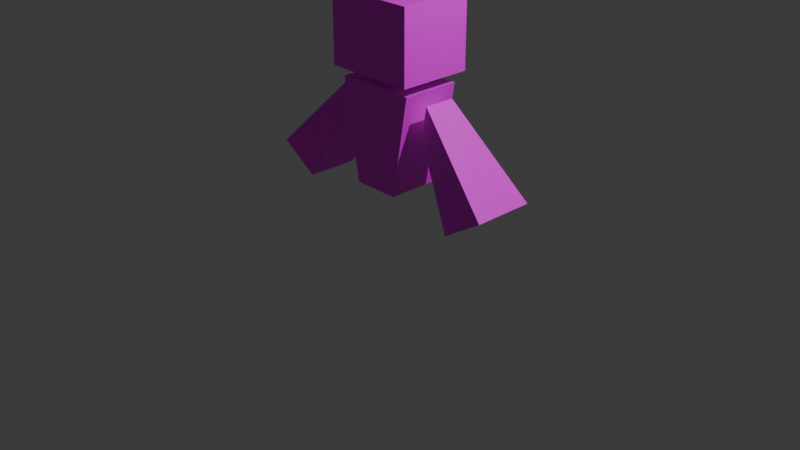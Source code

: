 # Source: player.blend  (saved by Blender 4.1.24; exported with 4.5.12 LTS)
import bpy
from mathutils import Matrix  # noqa: F401  (used for matrix-valued properties, if any)

bpy.ops.wm.read_factory_settings(use_empty=True)
scene = bpy.context.scene
scene.name = 'Scene'

# ---- collections
col_collection = bpy.data.collections.new('Collection'); scene.collection.children.link(col_collection)

# ---- images (referenced by path relative to the original .blend; pixels are not part of the script)
import os
ASSET_DIR = os.environ.get("B2B_ASSET_DIR", "")  # directory of the original .blend (textures are referenced by path, not embedded)
HERE = os.path.dirname(os.path.abspath(__file__))  # packed textures are extracted next to this script under _unpacked/

def load_image(name, relpath, width, height, colorspace="sRGB"):
    """Load a texture the original file referenced (path relative to the .blend, or extracted next to this script)."""
    p = next((c for c in (os.path.join(HERE, relpath), os.path.join(ASSET_DIR, relpath)) if relpath and os.path.exists(c)), "")
    if p:
        img = bpy.data.images.load(p, check_existing=True)
        img.name = name
    else:  # same state as the original file: an image datablock whose file is absent (Cycles renders it pink)
        img = bpy.data.images.new(name, width, height)
        img.source = "FILE"
        img.filepath = "//" + (relpath or name)
    img.colorspace_settings.name = colorspace
    return img
img_tex_png = load_image('tex.png', 'tex.png', 1024, 1024, 'sRGB')
img_tex_png_001 = load_image('tex.png.001', 'tex.png', 1024, 1024, 'sRGB')
img_tex_png_002 = load_image('tex.png.002', 'tex.png', 1024, 1024, 'sRGB')
img_tex_png_003 = load_image('tex.png.003', 'tex.png', 1024, 1024, 'sRGB')

# ---- materials (node trees are filled in below, after node groups)
mat_001 = bpy.data.materials.new('マテリアル.001')
mat_001.use_transparent_shadow = False
mat_001.roughness = 0.5
mat_002 = bpy.data.materials.new('マテリアル.002')
mat_002.use_transparent_shadow = False
mat_002.roughness = 0.5
mat_004 = bpy.data.materials.new('マテリアル.004')
mat_004.use_transparent_shadow = False
mat_004.roughness = 0.5
mat_x = bpy.data.materials.new('マテリアル')
mat_x.use_transparent_shadow = False
mat_x.roughness = 0.5

# ---- material node trees
mat_001.use_nodes = True; mat_001.node_tree.nodes.clear()
_N = mat_001.node_tree.nodes; _L = mat_001.node_tree.links
n0 = _N.new('ShaderNodeBsdfPrincipled'); n0.name = 'プリンシプルBSDF'; n0.location = (0, 300)
n0.inputs[3].default_value = 1.45
n0.inputs[27].default_value = (0.0, 0.0, 0.0, 1.0)
n1 = _N.new('ShaderNodeOutputMaterial'); n1.name = 'マテリアル出力'; n1.location = (280, 300)
n2 = _N.new('ShaderNodeTexImage'); n2.name = '画像テクスチャ'; n2.location = (-480, 300)
n2.image = img_tex_png
_L.new(n2.outputs[0], n0.inputs[0])
_L.new(n0.outputs[0], n1.inputs[0])
n1.is_active_output = True
mat_002.use_nodes = True; mat_002.node_tree.nodes.clear()
_N = mat_002.node_tree.nodes; _L = mat_002.node_tree.links
n0 = _N.new('ShaderNodeBsdfPrincipled'); n0.name = 'プリンシプルBSDF'; n0.location = (0, 300)
n0.inputs[3].default_value = 1.45
n0.inputs[27].default_value = (0.0, 0.0, 0.0, 1.0)
n1 = _N.new('ShaderNodeOutputMaterial'); n1.name = 'マテリアル出力'; n1.location = (280, 300)
n2 = _N.new('ShaderNodeTexImage'); n2.name = '画像テクスチャ'; n2.location = (-480, 300)
n2.image = img_tex_png_001
_L.new(n2.outputs[0], n0.inputs[0])
_L.new(n0.outputs[0], n1.inputs[0])
n1.is_active_output = True
mat_004.use_nodes = True; mat_004.node_tree.nodes.clear()
_N = mat_004.node_tree.nodes; _L = mat_004.node_tree.links
n0 = _N.new('ShaderNodeBsdfPrincipled'); n0.name = 'プリンシプルBSDF'; n0.location = (0, 300)
n0.inputs[3].default_value = 1.45
n0.inputs[27].default_value = (0.0, 0.0, 0.0, 1.0)
n1 = _N.new('ShaderNodeOutputMaterial'); n1.name = 'マテリアル出力'; n1.location = (280, 300)
n2 = _N.new('ShaderNodeTexImage'); n2.name = '画像テクスチャ'; n2.location = (-480, 300)
n2.image = img_tex_png_002
_L.new(n2.outputs[0], n0.inputs[0])
_L.new(n0.outputs[0], n1.inputs[0])
n1.is_active_output = True
mat_x.use_nodes = True; mat_x.node_tree.nodes.clear()
_N = mat_x.node_tree.nodes; _L = mat_x.node_tree.links
n0 = _N.new('ShaderNodeBsdfPrincipled'); n0.name = 'プリンシプルBSDF'; n0.location = (0, 300)
n0.inputs[3].default_value = 1.45
n0.inputs[27].default_value = (0.0, 0.0, 0.0, 1.0)
n1 = _N.new('ShaderNodeOutputMaterial'); n1.name = 'マテリアル出力'; n1.location = (280, 300)
n2 = _N.new('ShaderNodeTexImage'); n2.name = '画像テクスチャ'; n2.location = (-480, 300)
n2.image = img_tex_png_003
_L.new(n0.outputs[0], n1.inputs[0])
_L.new(n2.outputs[0], n0.inputs[0])
n1.is_active_output = True

# ---- world
world_world = bpy.data.worlds.new('World'); scene.world = world_world
world_world.use_nodes = True; world_world.node_tree.nodes.clear()
_N = world_world.node_tree.nodes; _L = world_world.node_tree.links
n0 = _N.new('ShaderNodeOutputWorld'); n0.name = 'World Output'; n0.location = (300, 300)
n1 = _N.new('ShaderNodeBackground'); n1.name = 'Background'; n1.location = (10, 300)
n1.inputs[0].default_value = (0.05088, 0.05088, 0.05088, 1.0)
_L.new(n1.outputs[0], n0.inputs[0])
n0.is_active_output = True
world_world.color = (0.05088, 0.05088, 0.05088)
world_world.use_sun_shadow = False
world_world.sun_shadow_jitter_overblur = 0.0

# ---- cameras
cam_camera = bpy.data.cameras.new('Camera')
cam_camera.clip_end = 100.0
cam_camera.ortho_scale = 7.314

# ---- lights
light_light = bpy.data.lights.new('Light', 'POINT')
light_light.transmission_factor = 0.0
light_light.energy = 1000.0
light_light.shadow_soft_size = 0.1
light_light.shadow_maximum_resolution = 0.006
light_light.use_absolute_resolution = True

# ---- meshes
me_float_rarm = bpy.data.meshes.new('float_Rarm')
me_float_rarm.from_pydata([(0.01627, -0.1212, -0.1674), (-0.0426, 0.1911, -0.1674), (0.01627, -0.1212, 0.1674), (-0.0426, 0.1911, 0.1674), (-0.4656, -0.9274, -0.3268), (-0.8885, -0.6583, -0.3268), (-0.4656, -0.9274, 0.3268), (-0.8885, -0.6583, 0.3268)], [], [(1, 2, 0), (2, 7, 6), (7, 4, 6), (5, 0, 4), (6, 0, 2), (3, 5, 7), (1, 3, 2), (2, 3, 7), (7, 5, 4), (5, 1, 0), (6, 4, 0), (3, 1, 5)])
_uv = me_float_rarm.uv_layers.new(name='UVMap')
_uv.uv.foreach_set('vector', [0.7792, 0.06841, 0.6921, 0.1555, 0.6921, 0.06841, 0.6921, 0.1555, 0.7792, 0.2427, 0.6921, 0.2427, 0.7792, 0.2427, 0.6921, 0.3298, 0.6921, 0.2427, 0.7792, 0.3298, 0.6921, 0.4169, 0.6921, 0.3298, 0.6921, 0.2427, 0.6049, 0.3298, 0.6049, 0.2427, 0.8663, 0.2427, 0.7792, 0.3298, 0.7792, 0.2427, 0.7792, 0.06841, 0.7792, 0.1555, 0.6921, 0.1555, 0.6921, 0.1555, 0.7792, 0.1555, 0.7792, 0.2427, 0.7792, 0.2427, 0.7792, 0.3298, 0.6921, 0.3298, 0.7792, 0.3298, 0.7792, 0.4169, 0.6921, 0.4169, 0.6921, 0.2427, 0.6921, 0.3298, 0.6049, 0.3298, 0.8663, 0.2427, 0.8663, 0.3298, 0.7792, 0.3298])
me_float_rarm.materials.append(mat_001)
me_float_rarm.update()
me_float_rarm.normals_split_custom_set([tuple(v) for v in zip(*[iter([0.9827, 0.1853, 0.0, 0.9827, 0.1853, 0.0, 0.9827, 0.1853, 0.0, 0.08985, 0.1412, 0.9859, 0.08985, 0.1412, 0.9859, 0.08985, 0.1412, 0.9859, -0.5368, -0.8437, 0.0, -0.5368, -0.8437, 0.0, -0.5368, -0.8437, 0.0, 0.08985, 0.1412, -0.9859, 0.08985, 0.1412, -0.9859, 0.08985, 0.1412, -0.9859, 0.8584, -0.513, 0.0, 0.8584, -0.513, 0.0, 0.8584, -0.513, 0.0, -0.7086, 0.7056, 0.0, -0.7086, 0.7056, 0.0, -0.7086, 0.7056, 0.0, 0.9827, 0.1853, 0.0, 0.9827, 0.1853, 0.0, 0.9827, 0.1853, 0.0, 0.1564, 0.02949, 0.9872, 0.1564, 0.02949, 0.9872, 0.1564, 0.02949, 0.9872, -0.5368, -0.8437, 0.0, -0.5368, -0.8437, 0.0, -0.5368, -0.8437, 0.0, 0.1564, 0.02949, -0.9872, 0.1564, 0.02949, -0.9872, 0.1564, 0.02949, -0.9872, 0.8584, -0.513, 0.0, 0.8584, -0.513, 0.0, 0.8584, -0.513, 0.0, -0.7086, 0.7056, 0.0, -0.7086, 0.7056, 0.0, -0.7086, 0.7056, 0.0])] * 3)])
me_float_larm_001 = bpy.data.meshes.new('float_Larm.001')
me_float_larm_001.from_pydata([(-0.01627, -0.1212, 0.1674), (0.0426, 0.1911, 0.1674), (-0.01627, -0.1212, -0.1674), (0.0426, 0.1911, -0.1674), (0.4656, -0.9274, 0.3268), (0.8885, -0.6583, 0.3268), (0.4656, -0.9274, -0.3268), (0.8885, -0.6583, -0.3268)], [], [(1, 2, 0), (2, 7, 6), (6, 5, 4), (5, 0, 4), (6, 0, 2), (7, 1, 5), (1, 3, 2), (2, 3, 7), (6, 7, 5), (5, 1, 0), (6, 4, 0), (7, 3, 1)])
_uv = me_float_larm_001.uv_layers.new(name='UVMap')
_uv.uv.foreach_set('vector', [0.2704, 0.1176, 0.1901, 0.198, 0.1901, 0.1176, 0.1901, 0.198, 0.2704, 0.2783, 0.1901, 0.2783, 0.1901, 0.2783, 0.2704, 0.3587, 0.1901, 0.3587, 0.2704, 0.3587, 0.1901, 0.439, 0.1901, 0.3587, 0.1901, 0.2783, 0.1098, 0.3587, 0.1098, 0.2783, 0.2704, 0.2783, 0.3508, 0.3587, 0.2704, 0.3587, 0.2704, 0.1176, 0.2704, 0.198, 0.1901, 0.198, 0.1901, 0.198, 0.2704, 0.198, 0.2704, 0.2783, 0.1901, 0.2783, 0.2704, 0.2783, 0.2704, 0.3587, 0.2704, 0.3587, 0.2704, 0.439, 0.1901, 0.439, 0.1901, 0.2783, 0.1901, 0.3587, 0.1098, 0.3587, 0.2704, 0.2783, 0.3508, 0.2783, 0.3508, 0.3587])
me_float_larm_001.materials.append(mat_002)
me_float_larm_001.update()
me_float_larm_001.normals_split_custom_set([tuple(v) for v in zip(*[iter([-0.9827, 0.1853, 0.0, -0.9827, 0.1853, 0.0, -0.9827, 0.1853, 0.0, -0.08985, 0.1412, -0.9859, -0.08985, 0.1412, -0.9859, -0.08985, 0.1412, -0.9859, 0.5368, -0.8437, 0.0, 0.5368, -0.8437, 0.0, 0.5368, -0.8437, 0.0, -0.08985, 0.1412, 0.9859, -0.08985, 0.1412, 0.9859, -0.08985, 0.1412, 0.9859, -0.8584, -0.513, 0.0, -0.8584, -0.513, 0.0, -0.8584, -0.513, 0.0, 0.7086, 0.7056, 0.0, 0.7086, 0.7056, 0.0, 0.7086, 0.7056, 0.0, -0.9827, 0.1853, 0.0, -0.9827, 0.1853, 0.0, -0.9827, 0.1853, 0.0, -0.1564, 0.02949, -0.9872, -0.1564, 0.02949, -0.9872, -0.1564, 0.02949, -0.9872, 0.5368, -0.8437, 0.0, 0.5368, -0.8437, 0.0, 0.5368, -0.8437, 0.0, -0.1564, 0.02949, 0.9872, -0.1564, 0.02949, 0.9872, -0.1564, 0.02949, 0.9872, -0.8584, -0.513, 0.0, -0.8584, -0.513, 0.0, -0.8584, -0.513, 0.0, 0.7086, 0.7056, 0.0, 0.7086, 0.7056, 0.0, 0.7086, 0.7056, 0.0])] * 3)])
me_float_body = bpy.data.meshes.new('float_Body')
me_float_body.from_pydata([(0.2492, 0.4262, -0.3151), (0.4313, 1.487, -0.3151), (0.2492, 0.4262, 0.3151), (0.4313, 1.487, 0.3151), (-0.2492, 0.4262, -0.3151), (-0.4313, 1.487, -0.3151), (-0.2492, 0.4262, 0.3151), (-0.4313, 1.487, 0.3151)], [], [(1, 2, 0), (3, 6, 2), (7, 4, 6), (5, 0, 4), (6, 0, 2), (3, 5, 7), (1, 3, 2), (3, 7, 6), (7, 5, 4), (5, 1, 0), (6, 4, 0), (3, 1, 5)])
_uv = me_float_body.uv_layers.new(name='UVMap')
_uv.uv.foreach_set('vector', [0.767, 0.632, 0.695, 0.704, 0.695, 0.632, 0.767, 0.704, 0.695, 0.7759, 0.695, 0.704, 0.767, 0.7759, 0.695, 0.8479, 0.695, 0.7759, 0.767, 0.8479, 0.695, 0.9199, 0.695, 0.8479, 0.695, 0.7759, 0.623, 0.8479, 0.623, 0.7759, 0.839, 0.7759, 0.767, 0.8479, 0.767, 0.7759, 0.767, 0.632, 0.767, 0.704, 0.695, 0.704, 0.767, 0.704, 0.767, 0.7759, 0.695, 0.7759, 0.767, 0.7759, 0.767, 0.8479, 0.695, 0.8479, 0.767, 0.8479, 0.767, 0.9199, 0.695, 0.9199, 0.695, 0.7759, 0.695, 0.8479, 0.623, 0.8479, 0.839, 0.7759, 0.839, 0.8479, 0.767, 0.8479])
me_float_body.materials.append(mat_004)
me_float_body.update()
me_float_body.normals_split_custom_set([tuple(v) for v in zip(*[iter([0.9856, -0.1692, 0.0, 0.9856, -0.1692, 0.0, 0.9856, -0.1692, 0.0, 0.0, 0.0, 1.0, 0.0, 0.0, 1.0, 0.0, 0.0, 1.0, -0.9856, -0.1692, 0.0, -0.9856, -0.1692, 0.0, -0.9856, -0.1692, 0.0, 0.0, 0.0, -1.0, 0.0, 0.0, -1.0, 0.0, 0.0, -1.0, 0.0, -1.0, 0.0, 0.0, -1.0, 0.0, 0.0, -1.0, 0.0, 0.0, 1.0, 0.0, 0.0, 1.0, 0.0, 0.0, 1.0, 0.0, 0.9856, -0.1692, 0.0, 0.9856, -0.1692, 0.0, 0.9856, -0.1692, 0.0, 0.0, 0.0, 1.0, 0.0, 0.0, 1.0, 0.0, 0.0, 1.0, -0.9856, -0.1692, 0.0, -0.9856, -0.1692, 0.0, -0.9856, -0.1692, 0.0, 0.0, 0.0, -1.0, 0.0, 0.0, -1.0, 0.0, 0.0, -1.0, 0.0, -1.0, 0.0, 0.0, -1.0, 0.0, 0.0, -1.0, 0.0, 0.0, 1.0, 0.0, 0.0, 1.0, 0.0, 0.0, 1.0, 0.0])] * 3)])
me_float_head = bpy.data.meshes.new('float_Head')
me_float_head.from_pydata([(-0.4872, 0.1556, 0.3943), (-0.4872, 0.9157, 0.3943), (-0.4872, 0.1556, -0.3943), (-0.4872, 0.9157, -0.3943), (0.4872, 0.1556, 0.3943), (0.4872, 0.9157, 0.3943), (0.4872, 0.1556, -0.3943), (0.4872, 0.9157, -0.3943)], [], [(1, 2, 0), (3, 6, 2), (7, 4, 6), (5, 0, 4), (6, 0, 2), (3, 5, 7), (1, 3, 2), (3, 7, 6), (7, 5, 4), (5, 1, 0), (6, 4, 0), (3, 1, 5)])
_uv = me_float_head.uv_layers.new(name='UVMap')
_uv.uv.foreach_set('vector', [0.1111, 0.8658, 0.03858, 0.7783, 0.1111, 0.7783, 0.2851, 0.6646, 0.1742, 0.5754, 0.2864, 0.5771, 0.389, 0.8855, 0.3164, 0.798, 0.389, 0.798, 0.2845, 0.8499, 0.174, 0.7603, 0.2862, 0.7624, 0.2859, 0.6724, 0.1723, 0.7427, 0.1737, 0.6702, 0.2883, 0.8818, 0.1761, 0.9544, 0.1761, 0.8818, 0.1111, 0.8658, 0.03858, 0.8658, 0.03858, 0.7783, 0.2851, 0.6646, 0.1729, 0.663, 0.1742, 0.5754, 0.389, 0.8855, 0.3164, 0.8855, 0.3164, 0.798, 0.2845, 0.8499, 0.1723, 0.8478, 0.174, 0.7603, 0.2859, 0.6724, 0.2844, 0.745, 0.1723, 0.7427, 0.2883, 0.8818, 0.2883, 0.9544, 0.1761, 0.9544])
me_float_head.materials.append(mat_x)
me_float_head.update()
me_float_head.normals_split_custom_set([tuple(v) for v in zip(*[iter([-1.0, 0.0, 0.0, -1.0, 0.0, 0.0, -1.0, 0.0, 0.0, 0.0, 0.0, -1.0, 0.0, 0.0, -1.0, 0.0, 0.0, -1.0, 1.0, 0.0, 0.0, 1.0, 0.0, 0.0, 1.0, 0.0, 0.0, 1.046e-06, 0.0, 1.0, 1.046e-06, 0.0, 1.0, 1.046e-06, 0.0, 1.0, 0.0, -1.0, 0.0, 0.0, -1.0, 0.0, 0.0, -1.0, 0.0, 0.0, 1.0, 0.0, 0.0, 1.0, 0.0, 0.0, 1.0, 0.0, -1.0, 0.0, 0.0, -1.0, 0.0, 0.0, -1.0, 0.0, 0.0, 0.0, 0.0, -1.0, 0.0, 0.0, -1.0, 0.0, 0.0, -1.0, 1.0, 0.0, 0.0, 1.0, 0.0, 0.0, 1.0, 0.0, 0.0, 1.046e-06, 0.0, 1.0, 1.046e-06, 0.0, 1.0, 1.046e-06, 0.0, 1.0, 0.0, -1.0, 0.0, 0.0, -1.0, 0.0, 0.0, -1.0, 0.0, 0.0, 1.0, 0.0, 0.0, 1.0, 0.0, 0.0, 1.0, 0.0])] * 3)])

# ---- objects
ob_light = bpy.data.objects.new('Light', light_light)
ob_camera = bpy.data.objects.new('Camera', cam_camera)
ob_float_rarm = bpy.data.objects.new('float_Rarm', me_float_rarm)
ob_float_larm = bpy.data.objects.new('float_Larm', me_float_larm_001)
ob_float_body = bpy.data.objects.new('float_Body', me_float_body)
ob_float_head = bpy.data.objects.new('float_Head', me_float_head)

# ---- transforms, parenting, visibility, modifiers, constraints
ob_light.location = (4.076, 1.005, 5.904)
ob_light.rotation_euler = (0.6503, 0.05522, 1.866)
ob_light.lock_rotations_4d = False
ob_light.empty_display_type = 'ARROWS'
ob_light.color = (0.0, 0.0, 0.0, 0.0)
ob_light.lineart.crease_threshold = 0.0
ob_camera.location = (7.359, -6.926, 4.958)
ob_camera.rotation_euler = (1.109, 0.0, 0.8149)
ob_camera.lock_rotations_4d = False
ob_camera.empty_display_type = 'ARROWS'
ob_camera.color = (0.0, 0.0, 0.0, 0.0)
ob_camera.display_type = 'WIRE'
ob_camera.lineart.crease_threshold = 0.0
ob_float_rarm.location = (0.5, 0.0, 1.2)
ob_float_rarm.rotation_euler = (1.571, -0.0, -3.142)
ob_float_larm.location = (-0.5, 0.0, 1.2)
ob_float_larm.rotation_euler = (1.571, -0.0, -3.142)
ob_float_body.location = (0.0, 0.0, 0.0)
ob_float_body.rotation_euler = (1.571, -0.0, -3.142)
ob_float_head.location = (0.0, 0.0, 1.44)
ob_float_head.rotation_euler = (1.571, -0.0, -3.142)

# ---- collection membership
col_collection.objects.link(ob_light)
col_collection.objects.link(ob_camera)
col_collection.objects.link(ob_float_rarm)
col_collection.objects.link(ob_float_larm)
col_collection.objects.link(ob_float_body)
col_collection.objects.link(ob_float_head)

# ---- scene / render settings (as saved in the file)
scene.camera = ob_camera
scene.frame_start = 1; scene.frame_end = 250; scene.frame_set(1)
scene.render.engine = 'BLENDER_EEVEE_NEXT'
scene.cycles.sampling_pattern = 'TABULATED_SOBOL'
scene.eevee.ray_tracing_options.trace_max_roughness = 0.0
bpy.context.view_layer.update()
